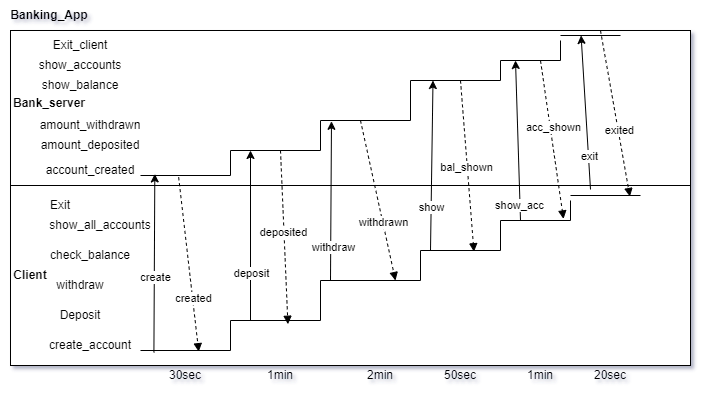

The diagram above was exported from draw.io. Its source (the exported page's mxGraphModel, read from the mxfile embedded in the PNG):
<mxGraphModel dx="1276" dy="606" grid="1" gridSize="10" guides="1" tooltips="1" connect="1" arrows="1" fold="1" page="1" pageScale="1" pageWidth="850" pageHeight="1100" math="0" shadow="0">
  <root>
    <mxCell id="0" />
    <mxCell id="1" parent="0" />
    <mxCell id="D2pGnbGUwXE1LlB6pp_s-1" value="" style="rounded=0;whiteSpace=wrap;html=1;" parent="1" vertex="1">
      <mxGeometry x="40" y="213" width="680" height="180" as="geometry" />
    </mxCell>
    <mxCell id="D2pGnbGUwXE1LlB6pp_s-2" value="&lt;b&gt;Client&lt;/b&gt;" style="text;html=1;strokeColor=none;fillColor=none;align=center;verticalAlign=middle;whiteSpace=wrap;rounded=0;" parent="1" vertex="1">
      <mxGeometry x="30" y="288" width="60" height="30" as="geometry" />
    </mxCell>
    <mxCell id="D2pGnbGUwXE1LlB6pp_s-3" value="create_account" style="text;html=1;strokeColor=none;fillColor=none;align=center;verticalAlign=middle;whiteSpace=wrap;rounded=0;" parent="1" vertex="1">
      <mxGeometry x="90" y="358" width="60" height="30" as="geometry" />
    </mxCell>
    <mxCell id="D2pGnbGUwXE1LlB6pp_s-4" value="Deposit" style="text;html=1;strokeColor=none;fillColor=none;align=center;verticalAlign=middle;whiteSpace=wrap;rounded=0;" parent="1" vertex="1">
      <mxGeometry x="80" y="328" width="60" height="30" as="geometry" />
    </mxCell>
    <mxCell id="D2pGnbGUwXE1LlB6pp_s-5" value="withdraw" style="text;html=1;strokeColor=none;fillColor=none;align=center;verticalAlign=middle;whiteSpace=wrap;rounded=0;" parent="1" vertex="1">
      <mxGeometry x="80" y="298" width="60" height="30" as="geometry" />
    </mxCell>
    <mxCell id="D2pGnbGUwXE1LlB6pp_s-6" value="check_balance" style="text;html=1;strokeColor=none;fillColor=none;align=center;verticalAlign=middle;whiteSpace=wrap;rounded=0;" parent="1" vertex="1">
      <mxGeometry x="90" y="268" width="60" height="30" as="geometry" />
    </mxCell>
    <mxCell id="D2pGnbGUwXE1LlB6pp_s-7" value="show_all_accounts" style="text;html=1;strokeColor=none;fillColor=none;align=center;verticalAlign=middle;whiteSpace=wrap;rounded=0;" parent="1" vertex="1">
      <mxGeometry x="100" y="238" width="60" height="30" as="geometry" />
    </mxCell>
    <mxCell id="D2pGnbGUwXE1LlB6pp_s-8" value="Exit" style="text;html=1;strokeColor=none;fillColor=none;align=center;verticalAlign=middle;whiteSpace=wrap;rounded=0;" parent="1" vertex="1">
      <mxGeometry x="60" y="218" width="60" height="30" as="geometry" />
    </mxCell>
    <mxCell id="D2pGnbGUwXE1LlB6pp_s-9" value="" style="rounded=0;whiteSpace=wrap;html=1;" parent="1" vertex="1">
      <mxGeometry x="40" y="58" width="680" height="155" as="geometry" />
    </mxCell>
    <mxCell id="D2pGnbGUwXE1LlB6pp_s-10" value="&lt;b&gt;Bank_server&lt;/b&gt;" style="text;html=1;strokeColor=none;fillColor=none;align=center;verticalAlign=middle;whiteSpace=wrap;rounded=0;" parent="1" vertex="1">
      <mxGeometry x="49" y="115.5" width="60" height="30" as="geometry" />
    </mxCell>
    <mxCell id="D2pGnbGUwXE1LlB6pp_s-11" value="account_created" style="text;html=1;strokeColor=none;fillColor=none;align=center;verticalAlign=middle;whiteSpace=wrap;rounded=0;" parent="1" vertex="1">
      <mxGeometry x="90" y="183" width="60" height="30" as="geometry" />
    </mxCell>
    <mxCell id="D2pGnbGUwXE1LlB6pp_s-12" value="amount_deposited" style="text;html=1;strokeColor=none;fillColor=none;align=center;verticalAlign=middle;whiteSpace=wrap;rounded=0;" parent="1" vertex="1">
      <mxGeometry x="90" y="158" width="60" height="30" as="geometry" />
    </mxCell>
    <mxCell id="D2pGnbGUwXE1LlB6pp_s-13" value="amount_withdrawn" style="text;html=1;strokeColor=none;fillColor=none;align=center;verticalAlign=middle;whiteSpace=wrap;rounded=0;" parent="1" vertex="1">
      <mxGeometry x="90" y="138" width="60" height="30" as="geometry" />
    </mxCell>
    <mxCell id="D2pGnbGUwXE1LlB6pp_s-14" value="show_balance" style="text;html=1;strokeColor=none;fillColor=none;align=center;verticalAlign=middle;whiteSpace=wrap;rounded=0;" parent="1" vertex="1">
      <mxGeometry x="80" y="98" width="60" height="30" as="geometry" />
    </mxCell>
    <mxCell id="D2pGnbGUwXE1LlB6pp_s-15" value="show_accounts" style="text;html=1;strokeColor=none;fillColor=none;align=center;verticalAlign=middle;whiteSpace=wrap;rounded=0;" parent="1" vertex="1">
      <mxGeometry x="80" y="78" width="60" height="30" as="geometry" />
    </mxCell>
    <mxCell id="D2pGnbGUwXE1LlB6pp_s-16" value="Exit_client" style="text;html=1;strokeColor=none;fillColor=none;align=center;verticalAlign=middle;whiteSpace=wrap;rounded=0;" parent="1" vertex="1">
      <mxGeometry x="80" y="58" width="60" height="30" as="geometry" />
    </mxCell>
    <mxCell id="D2pGnbGUwXE1LlB6pp_s-18" value="" style="shape=partialRectangle;whiteSpace=wrap;html=1;top=0;left=0;fillColor=none;" parent="1" vertex="1">
      <mxGeometry x="170" y="348" width="90" height="30" as="geometry" />
    </mxCell>
    <mxCell id="D2pGnbGUwXE1LlB6pp_s-19" value="" style="shape=partialRectangle;whiteSpace=wrap;html=1;top=0;left=0;fillColor=none;" parent="1" vertex="1">
      <mxGeometry x="260" y="308" width="90" height="40" as="geometry" />
    </mxCell>
    <mxCell id="D2pGnbGUwXE1LlB6pp_s-20" value="" style="shape=partialRectangle;whiteSpace=wrap;html=1;top=0;left=0;fillColor=none;" parent="1" vertex="1">
      <mxGeometry x="350" y="278" width="100" height="30" as="geometry" />
    </mxCell>
    <mxCell id="D2pGnbGUwXE1LlB6pp_s-21" value="" style="shape=partialRectangle;whiteSpace=wrap;html=1;top=0;left=0;fillColor=none;" parent="1" vertex="1">
      <mxGeometry x="450" y="248" width="80" height="30" as="geometry" />
    </mxCell>
    <mxCell id="D2pGnbGUwXE1LlB6pp_s-23" value="" style="shape=partialRectangle;whiteSpace=wrap;html=1;top=0;left=0;fillColor=none;" parent="1" vertex="1">
      <mxGeometry x="530" y="228" width="70" height="20" as="geometry" />
    </mxCell>
    <mxCell id="D2pGnbGUwXE1LlB6pp_s-24" value="" style="line;strokeWidth=1;rotatable=0;dashed=0;labelPosition=right;align=left;verticalAlign=middle;spacingTop=0;spacingLeft=6;points=[];portConstraint=eastwest;" parent="1" vertex="1">
      <mxGeometry x="600" y="218" width="70" height="10" as="geometry" />
    </mxCell>
    <mxCell id="D2pGnbGUwXE1LlB6pp_s-25" value="" style="shape=partialRectangle;whiteSpace=wrap;html=1;top=0;left=0;fillColor=none;" parent="1" vertex="1">
      <mxGeometry x="170" y="178" width="90" height="25" as="geometry" />
    </mxCell>
    <mxCell id="D2pGnbGUwXE1LlB6pp_s-26" value="" style="shape=partialRectangle;whiteSpace=wrap;html=1;top=0;left=0;fillColor=none;" parent="1" vertex="1">
      <mxGeometry x="260" y="148" width="90" height="30" as="geometry" />
    </mxCell>
    <mxCell id="D2pGnbGUwXE1LlB6pp_s-28" value="" style="shape=partialRectangle;whiteSpace=wrap;html=1;top=0;left=0;fillColor=none;" parent="1" vertex="1">
      <mxGeometry x="350" y="108" width="90" height="40" as="geometry" />
    </mxCell>
    <mxCell id="D2pGnbGUwXE1LlB6pp_s-29" value="" style="shape=partialRectangle;whiteSpace=wrap;html=1;top=0;left=0;fillColor=none;" parent="1" vertex="1">
      <mxGeometry x="440" y="88" width="90" height="20" as="geometry" />
    </mxCell>
    <mxCell id="D2pGnbGUwXE1LlB6pp_s-30" value="" style="shape=partialRectangle;whiteSpace=wrap;html=1;top=0;left=0;fillColor=none;" parent="1" vertex="1">
      <mxGeometry x="530" y="68" width="60" height="20" as="geometry" />
    </mxCell>
    <mxCell id="D2pGnbGUwXE1LlB6pp_s-31" value="" style="line;strokeWidth=1;rotatable=0;dashed=0;labelPosition=right;align=left;verticalAlign=middle;spacingTop=0;spacingLeft=6;points=[];portConstraint=eastwest;" parent="1" vertex="1">
      <mxGeometry x="590" y="58" width="60" height="10" as="geometry" />
    </mxCell>
    <mxCell id="D2pGnbGUwXE1LlB6pp_s-32" value="" style="endArrow=classic;html=1;rounded=0;entryX=0.159;entryY=0.938;entryDx=0;entryDy=0;entryPerimeter=0;exitX=0.149;exitY=1.067;exitDx=0;exitDy=0;exitPerimeter=0;" parent="1" source="D2pGnbGUwXE1LlB6pp_s-18" target="D2pGnbGUwXE1LlB6pp_s-25" edge="1">
      <mxGeometry width="50" height="50" relative="1" as="geometry">
        <mxPoint x="180" y="378" as="sourcePoint" />
        <mxPoint x="230" y="328" as="targetPoint" />
      </mxGeometry>
    </mxCell>
    <mxCell id="D2pGnbGUwXE1LlB6pp_s-33" value="create" style="edgeLabel;html=1;align=center;verticalAlign=middle;resizable=0;points=[];" parent="D2pGnbGUwXE1LlB6pp_s-32" vertex="1" connectable="0">
      <mxGeometry x="-0.153" y="-1" relative="1" as="geometry">
        <mxPoint as="offset" />
      </mxGeometry>
    </mxCell>
    <mxCell id="D2pGnbGUwXE1LlB6pp_s-34" value="" style="endArrow=classic;html=1;rounded=0;" parent="1" edge="1">
      <mxGeometry width="50" height="50" relative="1" as="geometry">
        <mxPoint x="280" y="348" as="sourcePoint" />
        <mxPoint x="280" y="178" as="targetPoint" />
      </mxGeometry>
    </mxCell>
    <mxCell id="D2pGnbGUwXE1LlB6pp_s-35" value="deposit" style="edgeLabel;html=1;align=center;verticalAlign=middle;resizable=0;points=[];" parent="D2pGnbGUwXE1LlB6pp_s-34" vertex="1" connectable="0">
      <mxGeometry x="-0.44" relative="1" as="geometry">
        <mxPoint as="offset" />
      </mxGeometry>
    </mxCell>
    <mxCell id="D2pGnbGUwXE1LlB6pp_s-36" value="" style="endArrow=classic;html=1;rounded=0;entryX=0.122;entryY=1.02;entryDx=0;entryDy=0;entryPerimeter=0;" parent="1" target="D2pGnbGUwXE1LlB6pp_s-28" edge="1">
      <mxGeometry width="50" height="50" relative="1" as="geometry">
        <mxPoint x="360" y="308" as="sourcePoint" />
        <mxPoint x="360" y="158" as="targetPoint" />
      </mxGeometry>
    </mxCell>
    <mxCell id="D2pGnbGUwXE1LlB6pp_s-37" value="withdraw" style="edgeLabel;html=1;align=center;verticalAlign=middle;resizable=0;points=[];" parent="D2pGnbGUwXE1LlB6pp_s-36" vertex="1" connectable="0">
      <mxGeometry x="-0.5778" y="-2" relative="1" as="geometry">
        <mxPoint as="offset" />
      </mxGeometry>
    </mxCell>
    <mxCell id="D2pGnbGUwXE1LlB6pp_s-38" value="" style="endArrow=classic;html=1;rounded=0;entryX=0.25;entryY=1;entryDx=0;entryDy=0;" parent="1" target="D2pGnbGUwXE1LlB6pp_s-29" edge="1">
      <mxGeometry width="50" height="50" relative="1" as="geometry">
        <mxPoint x="460" y="278" as="sourcePoint" />
        <mxPoint x="510" y="228" as="targetPoint" />
      </mxGeometry>
    </mxCell>
    <mxCell id="D2pGnbGUwXE1LlB6pp_s-39" value="show" style="edgeLabel;html=1;align=center;verticalAlign=middle;resizable=0;points=[];" parent="D2pGnbGUwXE1LlB6pp_s-38" vertex="1" connectable="0">
      <mxGeometry x="-0.4776" relative="1" as="geometry">
        <mxPoint as="offset" />
      </mxGeometry>
    </mxCell>
    <mxCell id="D2pGnbGUwXE1LlB6pp_s-40" value="" style="endArrow=classic;html=1;rounded=0;entryX=0.25;entryY=1;entryDx=0;entryDy=0;" parent="1" target="D2pGnbGUwXE1LlB6pp_s-30" edge="1">
      <mxGeometry width="50" height="50" relative="1" as="geometry">
        <mxPoint x="550" y="248" as="sourcePoint" />
        <mxPoint x="600" y="198" as="targetPoint" />
      </mxGeometry>
    </mxCell>
    <mxCell id="D2pGnbGUwXE1LlB6pp_s-41" value="show_acc" style="edgeLabel;html=1;align=center;verticalAlign=middle;resizable=0;points=[];" parent="D2pGnbGUwXE1LlB6pp_s-40" vertex="1" connectable="0">
      <mxGeometry x="-0.7948" relative="1" as="geometry">
        <mxPoint x="-1" as="offset" />
      </mxGeometry>
    </mxCell>
    <mxCell id="D2pGnbGUwXE1LlB6pp_s-42" value="" style="endArrow=classic;html=1;rounded=0;entryX=0.343;entryY=0.495;entryDx=0;entryDy=0;entryPerimeter=0;" parent="1" target="D2pGnbGUwXE1LlB6pp_s-31" edge="1">
      <mxGeometry width="50" height="50" relative="1" as="geometry">
        <mxPoint x="620" y="217" as="sourcePoint" />
        <mxPoint x="670" y="167" as="targetPoint" />
      </mxGeometry>
    </mxCell>
    <mxCell id="D2pGnbGUwXE1LlB6pp_s-43" value="exit" style="edgeLabel;html=1;align=center;verticalAlign=middle;resizable=0;points=[];" parent="D2pGnbGUwXE1LlB6pp_s-42" vertex="1" connectable="0">
      <mxGeometry x="-0.5562" y="-1" relative="1" as="geometry">
        <mxPoint as="offset" />
      </mxGeometry>
    </mxCell>
    <mxCell id="D2pGnbGUwXE1LlB6pp_s-44" value="" style="html=1;verticalAlign=bottom;labelBackgroundColor=none;endArrow=block;endFill=1;dashed=1;rounded=0;exitX=0.424;exitY=1.07;exitDx=0;exitDy=0;exitPerimeter=0;entryX=0.647;entryY=1.039;entryDx=0;entryDy=0;entryPerimeter=0;" parent="1" source="D2pGnbGUwXE1LlB6pp_s-25" target="D2pGnbGUwXE1LlB6pp_s-18" edge="1">
      <mxGeometry width="160" relative="1" as="geometry">
        <mxPoint x="210" y="208" as="sourcePoint" />
        <mxPoint x="370" y="208" as="targetPoint" />
      </mxGeometry>
    </mxCell>
    <mxCell id="D2pGnbGUwXE1LlB6pp_s-45" value="created" style="edgeLabel;html=1;align=center;verticalAlign=middle;resizable=0;points=[];" parent="D2pGnbGUwXE1LlB6pp_s-44" vertex="1" connectable="0">
      <mxGeometry x="0.3897" relative="1" as="geometry">
        <mxPoint as="offset" />
      </mxGeometry>
    </mxCell>
    <mxCell id="D2pGnbGUwXE1LlB6pp_s-46" value="" style="html=1;verticalAlign=bottom;labelBackgroundColor=none;endArrow=block;endFill=1;dashed=1;rounded=0;entryX=0.638;entryY=1.093;entryDx=0;entryDy=0;entryPerimeter=0;" parent="1" target="D2pGnbGUwXE1LlB6pp_s-19" edge="1">
      <mxGeometry width="160" relative="1" as="geometry">
        <mxPoint x="310" y="178" as="sourcePoint" />
        <mxPoint x="470" y="178" as="targetPoint" />
      </mxGeometry>
    </mxCell>
    <mxCell id="D2pGnbGUwXE1LlB6pp_s-47" value="deposited" style="edgeLabel;html=1;align=center;verticalAlign=middle;resizable=0;points=[];" parent="D2pGnbGUwXE1LlB6pp_s-46" vertex="1" connectable="0">
      <mxGeometry x="-0.0527" y="-1" relative="1" as="geometry">
        <mxPoint as="offset" />
      </mxGeometry>
    </mxCell>
    <mxCell id="D2pGnbGUwXE1LlB6pp_s-48" value="" style="html=1;verticalAlign=bottom;labelBackgroundColor=none;endArrow=block;endFill=1;dashed=1;rounded=0;entryX=0.75;entryY=1;entryDx=0;entryDy=0;" parent="1" target="D2pGnbGUwXE1LlB6pp_s-20" edge="1">
      <mxGeometry width="160" relative="1" as="geometry">
        <mxPoint x="390" y="148" as="sourcePoint" />
        <mxPoint x="550" y="148" as="targetPoint" />
      </mxGeometry>
    </mxCell>
    <mxCell id="D2pGnbGUwXE1LlB6pp_s-49" value="withdrawn" style="edgeLabel;html=1;align=center;verticalAlign=middle;resizable=0;points=[];" parent="D2pGnbGUwXE1LlB6pp_s-48" vertex="1" connectable="0">
      <mxGeometry x="0.2715" relative="1" as="geometry">
        <mxPoint as="offset" />
      </mxGeometry>
    </mxCell>
    <mxCell id="D2pGnbGUwXE1LlB6pp_s-50" value="" style="html=1;verticalAlign=bottom;labelBackgroundColor=none;endArrow=block;endFill=1;dashed=1;rounded=0;entryX=0.668;entryY=1.04;entryDx=0;entryDy=0;entryPerimeter=0;" parent="1" target="D2pGnbGUwXE1LlB6pp_s-21" edge="1">
      <mxGeometry width="160" relative="1" as="geometry">
        <mxPoint x="490" y="108" as="sourcePoint" />
        <mxPoint x="650" y="108" as="targetPoint" />
      </mxGeometry>
    </mxCell>
    <mxCell id="D2pGnbGUwXE1LlB6pp_s-51" value="bal_shown" style="edgeLabel;html=1;align=center;verticalAlign=middle;resizable=0;points=[];" parent="D2pGnbGUwXE1LlB6pp_s-50" vertex="1" connectable="0">
      <mxGeometry x="0.0088" y="-1" relative="1" as="geometry">
        <mxPoint as="offset" />
      </mxGeometry>
    </mxCell>
    <mxCell id="D2pGnbGUwXE1LlB6pp_s-52" value="" style="html=1;verticalAlign=bottom;labelBackgroundColor=none;endArrow=block;endFill=1;dashed=1;rounded=0;entryX=0.9;entryY=0.92;entryDx=0;entryDy=0;entryPerimeter=0;" parent="1" target="D2pGnbGUwXE1LlB6pp_s-23" edge="1">
      <mxGeometry width="160" relative="1" as="geometry">
        <mxPoint x="570" y="88" as="sourcePoint" />
        <mxPoint x="730" y="88" as="targetPoint" />
      </mxGeometry>
    </mxCell>
    <mxCell id="D2pGnbGUwXE1LlB6pp_s-53" value="acc_shown" style="edgeLabel;html=1;align=center;verticalAlign=middle;resizable=0;points=[];" parent="D2pGnbGUwXE1LlB6pp_s-52" vertex="1" connectable="0">
      <mxGeometry x="-0.1552" y="4" relative="1" as="geometry">
        <mxPoint x="-1" as="offset" />
      </mxGeometry>
    </mxCell>
    <mxCell id="D2pGnbGUwXE1LlB6pp_s-54" value="" style="html=1;verticalAlign=bottom;labelBackgroundColor=none;endArrow=block;endFill=1;dashed=1;rounded=0;entryX=0.849;entryY=0.6;entryDx=0;entryDy=0;entryPerimeter=0;" parent="1" target="D2pGnbGUwXE1LlB6pp_s-24" edge="1">
      <mxGeometry width="160" relative="1" as="geometry">
        <mxPoint x="630" y="58" as="sourcePoint" />
        <mxPoint x="790" y="58" as="targetPoint" />
      </mxGeometry>
    </mxCell>
    <mxCell id="D2pGnbGUwXE1LlB6pp_s-55" value="exited" style="edgeLabel;html=1;align=center;verticalAlign=middle;resizable=0;points=[];" parent="D2pGnbGUwXE1LlB6pp_s-54" vertex="1" connectable="0">
      <mxGeometry x="0.1988" y="1" relative="1" as="geometry">
        <mxPoint as="offset" />
      </mxGeometry>
    </mxCell>
    <mxCell id="D2pGnbGUwXE1LlB6pp_s-56" value="30sec" style="text;html=1;strokeColor=none;fillColor=none;align=center;verticalAlign=middle;whiteSpace=wrap;rounded=0;" parent="1" vertex="1">
      <mxGeometry x="185" y="388" width="60" height="30" as="geometry" />
    </mxCell>
    <mxCell id="D2pGnbGUwXE1LlB6pp_s-57" value="1min" style="text;html=1;strokeColor=none;fillColor=none;align=center;verticalAlign=middle;whiteSpace=wrap;rounded=0;" parent="1" vertex="1">
      <mxGeometry x="280" y="388" width="60" height="30" as="geometry" />
    </mxCell>
    <mxCell id="D2pGnbGUwXE1LlB6pp_s-58" value="2min" style="text;html=1;strokeColor=none;fillColor=none;align=center;verticalAlign=middle;whiteSpace=wrap;rounded=0;" parent="1" vertex="1">
      <mxGeometry x="380" y="388" width="60" height="30" as="geometry" />
    </mxCell>
    <mxCell id="D2pGnbGUwXE1LlB6pp_s-59" value="50sec" style="text;html=1;strokeColor=none;fillColor=none;align=center;verticalAlign=middle;whiteSpace=wrap;rounded=0;" parent="1" vertex="1">
      <mxGeometry x="460" y="388" width="60" height="30" as="geometry" />
    </mxCell>
    <mxCell id="D2pGnbGUwXE1LlB6pp_s-60" value="1min" style="text;html=1;strokeColor=none;fillColor=none;align=center;verticalAlign=middle;whiteSpace=wrap;rounded=0;" parent="1" vertex="1">
      <mxGeometry x="540" y="388" width="60" height="30" as="geometry" />
    </mxCell>
    <mxCell id="D2pGnbGUwXE1LlB6pp_s-61" value="20sec" style="text;html=1;strokeColor=none;fillColor=none;align=center;verticalAlign=middle;whiteSpace=wrap;rounded=0;" parent="1" vertex="1">
      <mxGeometry x="610" y="388" width="60" height="30" as="geometry" />
    </mxCell>
    <mxCell id="D2pGnbGUwXE1LlB6pp_s-62" value="&lt;b&gt;Banking_App&lt;/b&gt;" style="text;html=1;strokeColor=none;fillColor=none;align=center;verticalAlign=middle;whiteSpace=wrap;rounded=0;" parent="1" vertex="1">
      <mxGeometry x="49" y="28" width="60" height="30" as="geometry" />
    </mxCell>
  </root>
</mxGraphModel>